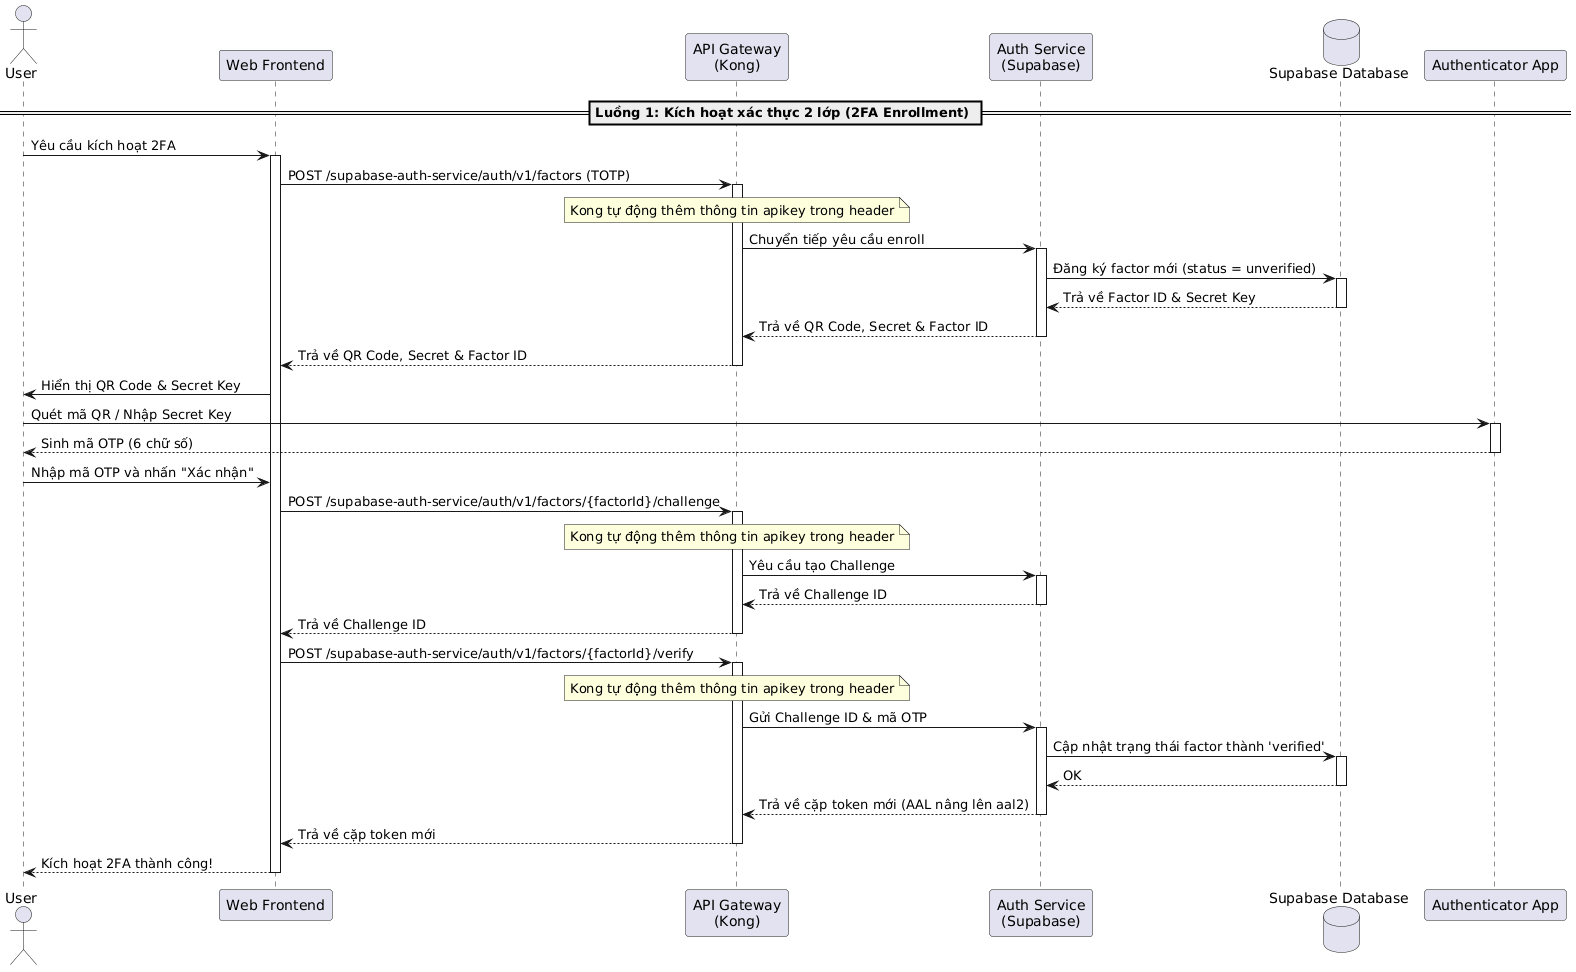

The diagram above was rendered by PlantUML. Its source (embedded in the PNG):
@startuml
actor "User" as User
participant "Web Frontend" as Frontend
participant "API Gateway\n(Kong)" as Kong
participant "Auth Service\n(Supabase)" as AuthService
database "Supabase Database" as DB
participant "Authenticator App" as AuthApp

== Luồng 1: Kích hoạt xác thực 2 lớp (2FA Enrollment) ==
User -> Frontend: Yêu cầu kích hoạt 2FA
activate Frontend

Frontend -> Kong: POST /supabase-auth-service/auth/v1/factors (TOTP)
activate Kong
note over Kong: Kong tự động thêm thông tin apikey trong header
Kong -> AuthService: Chuyển tiếp yêu cầu enroll
activate AuthService
AuthService -> DB: Đăng ký factor mới (status = unverified)
activate DB
DB --> AuthService: Trả về Factor ID & Secret Key
deactivate DB
AuthService --> Kong: Trả về QR Code, Secret & Factor ID
deactivate AuthService
Kong --> Frontend: Trả về QR Code, Secret & Factor ID
deactivate Kong

Frontend -> User: Hiển thị QR Code & Secret Key
User -> AuthApp: Quét mã QR / Nhập Secret Key
activate AuthApp
AuthApp --> User: Sinh mã OTP (6 chữ số)
deactivate AuthApp

User -> Frontend: Nhập mã OTP và nhấn "Xác nhận"
Frontend -> Kong: POST /supabase-auth-service/auth/v1/factors/{factorId}/challenge
activate Kong
note over Kong: Kong tự động thêm thông tin apikey trong header
Kong -> AuthService: Yêu cầu tạo Challenge
activate AuthService
AuthService --> Kong: Trả về Challenge ID
deactivate AuthService
Kong --> Frontend: Trả về Challenge ID
deactivate Kong

Frontend -> Kong: POST /supabase-auth-service/auth/v1/factors/{factorId}/verify
activate Kong
note over Kong: Kong tự động thêm thông tin apikey trong header
Kong -> AuthService: Gửi Challenge ID & mã OTP
activate AuthService
AuthService -> DB: Cập nhật trạng thái factor thành 'verified'
activate DB
DB --> AuthService: OK
deactivate DB
AuthService --> Kong: Trả về cặp token mới (AAL nâng lên aal2)
deactivate AuthService
Kong --> Frontend: Trả về cặp token mới
deactivate Kong

Frontend --> User: Kích hoạt 2FA thành công!
deactivate Frontend
@enduml